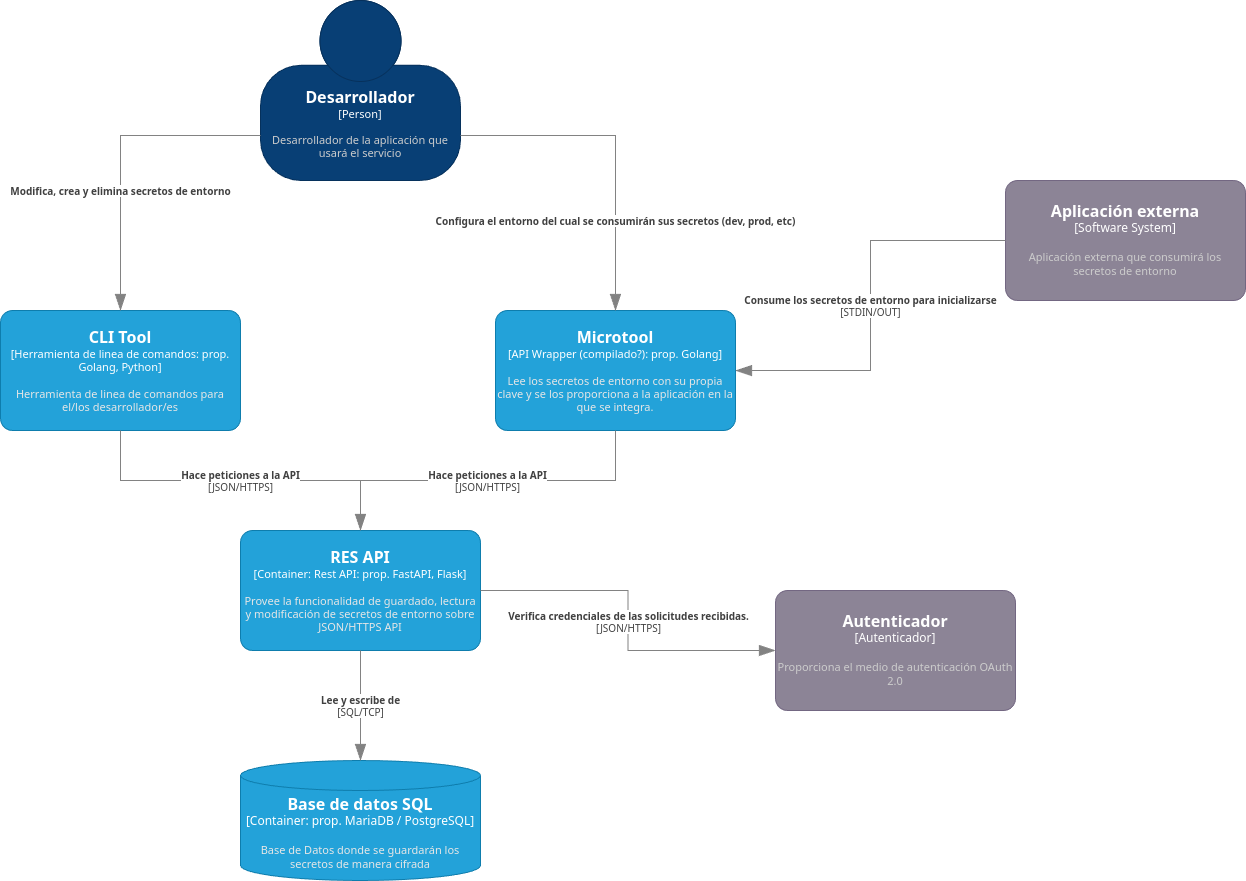

The diagram above was exported from draw.io. Its source (the exported page's mxGraphModel, read from the mxfile embedded in the PNG):
<mxGraphModel dx="846" dy="476" grid="1" gridSize="10" guides="1" tooltips="1" connect="1" arrows="1" fold="1" page="1" pageScale="1" pageWidth="850" pageHeight="1100" math="0" shadow="0">
  <root>
    <mxCell id="0" />
    <mxCell id="1" parent="0" />
    <object placeholders="1" c4Name="Desarrollador" c4Type="Person" c4Description="Desarrollador de la aplicación que usará el servicio" label="&lt;font style=&quot;font-size: 16px&quot;&gt;&lt;b&gt;%c4Name%&lt;/b&gt;&lt;/font&gt;&lt;div&gt;[%c4Type%]&lt;/div&gt;&lt;br&gt;&lt;div&gt;&lt;font style=&quot;font-size: 11px&quot;&gt;&lt;font color=&quot;#cccccc&quot;&gt;%c4Description%&lt;/font&gt;&lt;/div&gt;" id="IunJwoyMGSiYFL8V2sne-1">
      <mxCell style="html=1;fontSize=11;dashed=0;whiteSpace=wrap;fillColor=#083F75;strokeColor=#06315C;fontColor=#ffffff;shape=mxgraph.c4.person2;align=center;metaEdit=1;points=[[0.5,0,0],[1,0.5,0],[1,0.75,0],[0.75,1,0],[0.5,1,0],[0.25,1,0],[0,0.75,0],[0,0.5,0]];resizable=0;" parent="1" vertex="1">
        <mxGeometry x="325" y="60" width="200" height="180" as="geometry" />
      </mxCell>
    </object>
    <object placeholders="1" c4Name="Base de datos SQL" c4Type="Container" c4Technology="prop. MariaDB / PostgreSQL" c4Description="Base de Datos donde se guardarán los secretos de manera cifrada" label="&lt;font style=&quot;font-size: 16px&quot;&gt;&lt;b&gt;%c4Name%&lt;/b&gt;&lt;/font&gt;&lt;div&gt;[%c4Type%:&amp;nbsp;%c4Technology%]&lt;/div&gt;&lt;br&gt;&lt;div&gt;&lt;font style=&quot;font-size: 11px&quot;&gt;&lt;font color=&quot;#E6E6E6&quot;&gt;%c4Description%&lt;/font&gt;&lt;/div&gt;" id="IunJwoyMGSiYFL8V2sne-2">
      <mxCell style="shape=cylinder3;size=15;whiteSpace=wrap;html=1;boundedLbl=1;rounded=0;labelBackgroundColor=none;fillColor=#23A2D9;fontSize=12;fontColor=#ffffff;align=center;strokeColor=#0E7DAD;metaEdit=1;points=[[0.5,0,0],[1,0.25,0],[1,0.5,0],[1,0.75,0],[0.5,1,0],[0,0.75,0],[0,0.5,0],[0,0.25,0]];resizable=0;" parent="1" vertex="1">
        <mxGeometry x="305" y="820" width="240" height="120" as="geometry" />
      </mxCell>
    </object>
    <object placeholders="1" c4Name="CLI Tool" c4Type="Herramienta de linea de comandos" c4Technology="prop. Golang, Python" c4Description="Herramienta de linea de comandos para el/los desarrollador/es" label="&lt;font style=&quot;font-size: 16px&quot;&gt;&lt;b&gt;%c4Name%&lt;/b&gt;&lt;/font&gt;&lt;div&gt;[%c4Type%: %c4Technology%]&lt;/div&gt;&lt;br&gt;&lt;div&gt;&lt;font style=&quot;font-size: 11px&quot;&gt;&lt;font color=&quot;#E6E6E6&quot;&gt;%c4Description%&lt;/font&gt;&lt;/div&gt;" id="IunJwoyMGSiYFL8V2sne-3">
      <mxCell style="rounded=1;whiteSpace=wrap;html=1;fontSize=11;labelBackgroundColor=none;fillColor=#23A2D9;fontColor=#ffffff;align=center;arcSize=10;strokeColor=#0E7DAD;metaEdit=1;resizable=0;points=[[0.25,0,0],[0.5,0,0],[0.75,0,0],[1,0.25,0],[1,0.5,0],[1,0.75,0],[0.75,1,0],[0.5,1,0],[0.25,1,0],[0,0.75,0],[0,0.5,0],[0,0.25,0]];" parent="1" vertex="1">
        <mxGeometry x="65" y="370" width="240" height="120" as="geometry" />
      </mxCell>
    </object>
    <object placeholders="1" c4Name="Microtool" c4Type="API Wrapper (compilado?)" c4Technology="prop. Golang" c4Description="Lee los secretos de entorno con su propia clave y se los proporciona a la aplicación en la que se integra." label="&lt;font style=&quot;font-size: 16px&quot;&gt;&lt;b&gt;%c4Name%&lt;/b&gt;&lt;/font&gt;&lt;div&gt;[%c4Type%: %c4Technology%]&lt;/div&gt;&lt;br&gt;&lt;div&gt;&lt;font style=&quot;font-size: 11px&quot;&gt;&lt;font color=&quot;#E6E6E6&quot;&gt;%c4Description%&lt;/font&gt;&lt;/div&gt;" id="IunJwoyMGSiYFL8V2sne-4">
      <mxCell style="rounded=1;whiteSpace=wrap;html=1;fontSize=11;labelBackgroundColor=none;fillColor=#23A2D9;fontColor=#ffffff;align=center;arcSize=10;strokeColor=#0E7DAD;metaEdit=1;resizable=0;points=[[0.25,0,0],[0.5,0,0],[0.75,0,0],[1,0.25,0],[1,0.5,0],[1,0.75,0],[0.75,1,0],[0.5,1,0],[0.25,1,0],[0,0.75,0],[0,0.5,0],[0,0.25,0]];" parent="1" vertex="1">
        <mxGeometry x="560" y="370" width="240" height="120" as="geometry" />
      </mxCell>
    </object>
    <object placeholders="1" c4Name="RES API" c4Type="Container: Rest API" c4Technology="prop. FastAPI, Flask" c4Description="Provee la funcionalidad de guardado, lectura y modificación de secretos de entorno sobre JSON/HTTPS API" label="&lt;font style=&quot;font-size: 16px&quot;&gt;&lt;b&gt;%c4Name%&lt;/b&gt;&lt;/font&gt;&lt;div&gt;[%c4Type%: %c4Technology%]&lt;/div&gt;&lt;br&gt;&lt;div&gt;&lt;font style=&quot;font-size: 11px&quot;&gt;&lt;font color=&quot;#E6E6E6&quot;&gt;%c4Description%&lt;/font&gt;&lt;/div&gt;" id="IunJwoyMGSiYFL8V2sne-5">
      <mxCell style="rounded=1;whiteSpace=wrap;html=1;fontSize=11;labelBackgroundColor=none;fillColor=#23A2D9;fontColor=#ffffff;align=center;arcSize=10;strokeColor=#0E7DAD;metaEdit=1;resizable=0;points=[[0.25,0,0],[0.5,0,0],[0.75,0,0],[1,0.25,0],[1,0.5,0],[1,0.75,0],[0.75,1,0],[0.5,1,0],[0.25,1,0],[0,0.75,0],[0,0.5,0],[0,0.25,0]];" parent="1" vertex="1">
        <mxGeometry x="305" y="590" width="240" height="120" as="geometry" />
      </mxCell>
    </object>
    <object placeholders="1" c4Name="Aplicación externa" c4Type="Software System" c4Description="Aplicación externa que consumirá los secretos de entorno" label="&lt;font style=&quot;font-size: 16px&quot;&gt;&lt;b&gt;%c4Name%&lt;/b&gt;&lt;/font&gt;&lt;div&gt;[%c4Type%]&lt;/div&gt;&lt;br&gt;&lt;div&gt;&lt;font style=&quot;font-size: 11px&quot;&gt;&lt;font color=&quot;#cccccc&quot;&gt;%c4Description%&lt;/font&gt;&lt;/div&gt;" id="IunJwoyMGSiYFL8V2sne-6">
      <mxCell style="rounded=1;whiteSpace=wrap;html=1;labelBackgroundColor=none;fillColor=#8C8496;fontColor=#ffffff;align=center;arcSize=10;strokeColor=#736782;metaEdit=1;resizable=0;points=[[0.25,0,0],[0.5,0,0],[0.75,0,0],[1,0.25,0],[1,0.5,0],[1,0.75,0],[0.75,1,0],[0.5,1,0],[0.25,1,0],[0,0.75,0],[0,0.5,0],[0,0.25,0]];" parent="1" vertex="1">
        <mxGeometry x="1070" y="240" width="240" height="120" as="geometry" />
      </mxCell>
    </object>
    <object placeholders="1" c4Type="Relationship" c4Description="Modifica, crea y elimina secretos de entorno" label="&lt;div style=&quot;text-align: left&quot;&gt;&lt;div style=&quot;text-align: center&quot;&gt;&lt;b&gt;%c4Description%&lt;/b&gt;&lt;/div&gt;" id="IunJwoyMGSiYFL8V2sne-7">
      <mxCell style="endArrow=blockThin;html=1;fontSize=10;fontColor=#404040;strokeWidth=1;endFill=1;strokeColor=#828282;elbow=vertical;metaEdit=1;endSize=14;startSize=14;jumpStyle=arc;jumpSize=16;rounded=0;edgeStyle=orthogonalEdgeStyle;exitX=0;exitY=0.75;exitDx=0;exitDy=0;exitPerimeter=0;entryX=0.5;entryY=0;entryDx=0;entryDy=0;entryPerimeter=0;" parent="1" source="IunJwoyMGSiYFL8V2sne-1" target="IunJwoyMGSiYFL8V2sne-3" edge="1">
        <mxGeometry x="0.2381" width="240" relative="1" as="geometry">
          <mxPoint x="150" y="280" as="sourcePoint" />
          <mxPoint x="390" y="280" as="targetPoint" />
          <Array as="points">
            <mxPoint x="185" y="195" />
          </Array>
          <mxPoint as="offset" />
        </mxGeometry>
      </mxCell>
    </object>
    <object placeholders="1" c4Type="Relationship" c4Description="Configura el entorno del cual se consumirán sus secretos (dev, prod, etc)" label="&lt;div style=&quot;text-align: left&quot;&gt;&lt;div style=&quot;text-align: center&quot;&gt;&lt;b&gt;%c4Description%&lt;/b&gt;&lt;/div&gt;" id="IunJwoyMGSiYFL8V2sne-9">
      <mxCell style="endArrow=blockThin;html=1;fontSize=10;fontColor=#404040;strokeWidth=1;endFill=1;strokeColor=#828282;elbow=vertical;metaEdit=1;endSize=14;startSize=14;jumpStyle=arc;jumpSize=16;rounded=0;edgeStyle=orthogonalEdgeStyle;exitX=1;exitY=0.75;exitDx=0;exitDy=0;exitPerimeter=0;entryX=0.5;entryY=0;entryDx=0;entryDy=0;entryPerimeter=0;" parent="1" source="IunJwoyMGSiYFL8V2sne-1" target="IunJwoyMGSiYFL8V2sne-4" edge="1">
        <mxGeometry x="0.4545" width="240" relative="1" as="geometry">
          <mxPoint x="550" y="350" as="sourcePoint" />
          <mxPoint x="790" y="350" as="targetPoint" />
          <mxPoint as="offset" />
        </mxGeometry>
      </mxCell>
    </object>
    <object placeholders="1" c4Type="Relationship" c4Technology="JSON/HTTPS" c4Description="Hace peticiones a la API" label="&lt;div style=&quot;text-align: left&quot;&gt;&lt;div style=&quot;text-align: center&quot;&gt;&lt;b&gt;%c4Description%&lt;/b&gt;&lt;/div&gt;&lt;div style=&quot;text-align: center&quot;&gt;[%c4Technology%]&lt;/div&gt;&lt;/div&gt;" id="IunJwoyMGSiYFL8V2sne-11">
      <mxCell style="endArrow=blockThin;html=1;fontSize=10;fontColor=#404040;strokeWidth=1;endFill=1;strokeColor=#828282;elbow=vertical;metaEdit=1;endSize=14;startSize=14;jumpStyle=arc;jumpSize=16;rounded=0;edgeStyle=orthogonalEdgeStyle;exitX=0.5;exitY=1;exitDx=0;exitDy=0;exitPerimeter=0;entryX=0.5;entryY=0;entryDx=0;entryDy=0;entryPerimeter=0;" parent="1" source="IunJwoyMGSiYFL8V2sne-3" target="IunJwoyMGSiYFL8V2sne-5" edge="1">
        <mxGeometry width="240" relative="1" as="geometry">
          <mxPoint x="400" y="540" as="sourcePoint" />
          <mxPoint x="640" y="540" as="targetPoint" />
        </mxGeometry>
      </mxCell>
    </object>
    <object placeholders="1" c4Type="Relationship" c4Technology="JSON/HTTPS" c4Description="Hace peticiones a la API" label="&lt;div style=&quot;text-align: left&quot;&gt;&lt;div style=&quot;text-align: center&quot;&gt;&lt;b&gt;%c4Description%&lt;/b&gt;&lt;/div&gt;&lt;div style=&quot;text-align: center&quot;&gt;[%c4Technology%]&lt;/div&gt;&lt;/div&gt;" id="IunJwoyMGSiYFL8V2sne-12">
      <mxCell style="endArrow=blockThin;html=1;fontSize=10;fontColor=#404040;strokeWidth=1;endFill=1;strokeColor=#828282;elbow=vertical;metaEdit=1;endSize=14;startSize=14;jumpStyle=arc;jumpSize=16;rounded=0;edgeStyle=orthogonalEdgeStyle;entryX=0.5;entryY=0;entryDx=0;entryDy=0;entryPerimeter=0;exitX=0.5;exitY=1;exitDx=0;exitDy=0;exitPerimeter=0;" parent="1" source="IunJwoyMGSiYFL8V2sne-4" target="IunJwoyMGSiYFL8V2sne-5" edge="1">
        <mxGeometry width="240" relative="1" as="geometry">
          <mxPoint x="630" y="590" as="sourcePoint" />
          <mxPoint x="870" y="590" as="targetPoint" />
        </mxGeometry>
      </mxCell>
    </object>
    <object placeholders="1" c4Type="Relationship" c4Technology="STDIN/OUT" c4Description="Consume los secretos de entorno para inicializarse" label="&lt;div style=&quot;text-align: left&quot;&gt;&lt;div style=&quot;text-align: center&quot;&gt;&lt;b&gt;%c4Description%&lt;/b&gt;&lt;/div&gt;&lt;div style=&quot;text-align: center&quot;&gt;[%c4Technology%]&lt;/div&gt;&lt;/div&gt;" id="IunJwoyMGSiYFL8V2sne-13">
      <mxCell style="endArrow=blockThin;html=1;fontSize=10;fontColor=#404040;strokeWidth=1;endFill=1;strokeColor=#828282;elbow=vertical;metaEdit=1;endSize=14;startSize=14;jumpStyle=arc;jumpSize=16;rounded=0;edgeStyle=orthogonalEdgeStyle;entryX=1;entryY=0.5;entryDx=0;entryDy=0;entryPerimeter=0;exitX=0;exitY=0.5;exitDx=0;exitDy=0;exitPerimeter=0;" parent="1" source="IunJwoyMGSiYFL8V2sne-6" target="IunJwoyMGSiYFL8V2sne-4" edge="1">
        <mxGeometry width="240" relative="1" as="geometry">
          <mxPoint x="840" y="470" as="sourcePoint" />
          <mxPoint x="1080" y="470" as="targetPoint" />
        </mxGeometry>
      </mxCell>
    </object>
    <object placeholders="1" c4Type="Relationship" c4Technology="SQL/TCP" c4Description="Lee y escribe de" label="&lt;div style=&quot;text-align: left&quot;&gt;&lt;div style=&quot;text-align: center&quot;&gt;&lt;b&gt;%c4Description%&lt;/b&gt;&lt;/div&gt;&lt;div style=&quot;text-align: center&quot;&gt;[%c4Technology%]&lt;/div&gt;&lt;/div&gt;" id="IunJwoyMGSiYFL8V2sne-16">
      <mxCell style="endArrow=blockThin;html=1;fontSize=10;fontColor=#404040;strokeWidth=1;endFill=1;strokeColor=#828282;elbow=vertical;metaEdit=1;endSize=14;startSize=14;jumpStyle=arc;jumpSize=16;rounded=0;edgeStyle=orthogonalEdgeStyle;exitX=0.5;exitY=1;exitDx=0;exitDy=0;exitPerimeter=0;entryX=0.5;entryY=0;entryDx=0;entryDy=0;entryPerimeter=0;" parent="1" source="IunJwoyMGSiYFL8V2sne-5" target="IunJwoyMGSiYFL8V2sne-2" edge="1">
        <mxGeometry width="240" relative="1" as="geometry">
          <mxPoint x="360" y="790" as="sourcePoint" />
          <mxPoint x="600" y="790" as="targetPoint" />
        </mxGeometry>
      </mxCell>
    </object>
    <object placeholders="1" c4Name="Autenticador" c4Type="Autenticador" c4Description="Proporciona el medio de autenticación OAuth 2.0" label="&lt;font style=&quot;font-size: 16px&quot;&gt;&lt;b&gt;%c4Name%&lt;/b&gt;&lt;/font&gt;&lt;div&gt;[%c4Type%]&lt;/div&gt;&lt;br&gt;&lt;div&gt;&lt;font style=&quot;font-size: 11px&quot;&gt;&lt;font color=&quot;#cccccc&quot;&gt;%c4Description%&lt;/font&gt;&lt;/div&gt;" id="kLW8MkdY7ElQaWMCwtuh-1">
      <mxCell style="rounded=1;whiteSpace=wrap;html=1;labelBackgroundColor=none;fillColor=#8C8496;fontColor=#ffffff;align=center;arcSize=10;strokeColor=#736782;metaEdit=1;resizable=0;points=[[0.25,0,0],[0.5,0,0],[0.75,0,0],[1,0.25,0],[1,0.5,0],[1,0.75,0],[0.75,1,0],[0.5,1,0],[0.25,1,0],[0,0.75,0],[0,0.5,0],[0,0.25,0]];" parent="1" vertex="1">
        <mxGeometry x="840" y="650" width="240" height="120" as="geometry" />
      </mxCell>
    </object>
    <object placeholders="1" c4Type="Relationship" c4Technology="JSON/HTTPS" c4Description="Verifica credenciales de las solicitudes recibidas." label="&lt;div style=&quot;text-align: left&quot;&gt;&lt;div style=&quot;text-align: center&quot;&gt;&lt;b&gt;%c4Description%&lt;/b&gt;&lt;/div&gt;&lt;div style=&quot;text-align: center&quot;&gt;[%c4Technology%]&lt;/div&gt;&lt;/div&gt;" id="kLW8MkdY7ElQaWMCwtuh-2">
      <mxCell style="endArrow=blockThin;html=1;fontSize=10;fontColor=#404040;strokeWidth=1;endFill=1;strokeColor=#828282;elbow=vertical;metaEdit=1;endSize=14;startSize=14;jumpStyle=arc;jumpSize=16;rounded=0;edgeStyle=orthogonalEdgeStyle;exitX=1;exitY=0.5;exitDx=0;exitDy=0;exitPerimeter=0;entryX=0;entryY=0.5;entryDx=0;entryDy=0;entryPerimeter=0;" parent="1" source="IunJwoyMGSiYFL8V2sne-5" target="kLW8MkdY7ElQaWMCwtuh-1" edge="1">
        <mxGeometry width="240" relative="1" as="geometry">
          <mxPoint x="1080" y="310" as="sourcePoint" />
          <mxPoint x="670" y="610" as="targetPoint" />
        </mxGeometry>
      </mxCell>
    </object>
  </root>
</mxGraphModel>